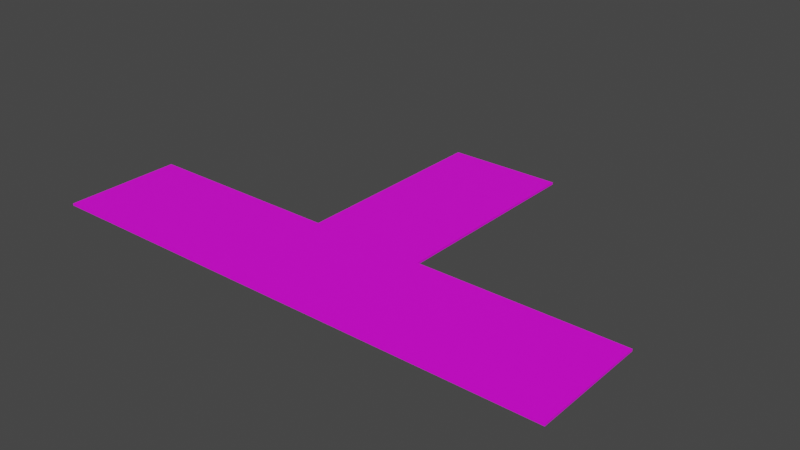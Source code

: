 # Source: RouteHautDouble.blend  (saved by Blender 2.90.8; exported with 4.5.12 LTS)
import bpy
from mathutils import Matrix  # noqa: F401  (used for matrix-valued properties, if any)

bpy.ops.wm.read_factory_settings(use_empty=True)
scene = bpy.context.scene
scene.name = 'Scene'

# ---- collections
col_collection = bpy.data.collections.new('Collection'); scene.collection.children.link(col_collection)

# ---- images (referenced by path relative to the original .blend; pixels are not part of the script)
import os
ASSET_DIR = os.environ.get("B2B_ASSET_DIR", "")  # directory of the original .blend (textures are referenced by path, not embedded)
HERE = os.path.dirname(os.path.abspath(__file__))  # packed textures are extracted next to this script under _unpacked/

def load_image(name, relpath, width, height, colorspace="sRGB"):
    """Load a texture the original file referenced (path relative to the .blend, or extracted next to this script)."""
    p = next((c for c in (os.path.join(HERE, relpath), os.path.join(ASSET_DIR, relpath)) if relpath and os.path.exists(c)), "")
    if p:
        img = bpy.data.images.load(p, check_existing=True)
        img.name = name
    else:  # same state as the original file: an image datablock whose file is absent (Cycles renders it pink)
        img = bpy.data.images.new(name, width, height)
        img.source = "FILE"
        img.filepath = "//" + (relpath or name)
    img.colorspace_settings.name = colorspace
    return img
img_png_clipart_brown_dirt_dirt_road_texture_mapping_information_as = load_image('png-clipart-brown-dirt-dirt-road-texture-mapping-information-as', 'png-clipart-brown-dirt-dirt-road-texture-mapping-information-asphalt-texture-3d-computer-graphics-image-file-formats.png', 1024, 1024, 'sRGB')

# ---- materials (node trees are filled in below, after node groups)
mat_glacesombre = bpy.data.materials.new('GlaceSombre')
mat_glacesombre.use_transparent_shadow = False
mat_route = bpy.data.materials.new('Route')
mat_route.use_transparent_shadow = False

# ---- material node trees
mat_glacesombre.use_nodes = True; mat_glacesombre.node_tree.nodes.clear()
_N = mat_glacesombre.node_tree.nodes; _L = mat_glacesombre.node_tree.links
n0 = _N.new('ShaderNodeBsdfPrincipled'); n0.name = 'Principled BSDF'; n0.location = (10, 300)
n0.distribution = 'GGX'
n0.subsurface_method = 'BURLEY'
n0.inputs[0].default_value = (0.1111, 0.4916, 0.8, 1.0)
n0.inputs[3].default_value = 1.45
n0.inputs[27].default_value = (0.0, 0.0, 0.0, 1.0)
n0.inputs[28].default_value = 1.0
n1 = _N.new('ShaderNodeOutputMaterial'); n1.name = 'Material Output'; n1.location = (300, 300)
n2 = _N.new('ShaderNodeNormalMap'); n2.name = 'Normal Map'; n2.location = (-215, -278)
_L.new(n0.outputs[0], n1.inputs[0])
_L.new(n2.outputs[0], n0.inputs[5])
n1.is_active_output = True
mat_route.use_nodes = True; mat_route.node_tree.nodes.clear()
_N = mat_route.node_tree.nodes; _L = mat_route.node_tree.links
n0 = _N.new('ShaderNodeBsdfPrincipled'); n0.name = 'Principled BSDF'; n0.location = (10, 300)
n0.distribution = 'GGX'
n0.subsurface_method = 'BURLEY'
n0.inputs[3].default_value = 1.45
n0.inputs[27].default_value = (0.0, 0.0, 0.0, 1.0)
n0.inputs[28].default_value = 1.0
n1 = _N.new('ShaderNodeOutputMaterial'); n1.name = 'Material Output'; n1.location = (300, 300)
n2 = _N.new('ShaderNodeTexImage'); n2.name = 'Image Texture'; n2.location = (-308, 488)
n2.image = img_png_clipart_brown_dirt_dirt_road_texture_mapping_information_as
_L.new(n0.outputs[0], n1.inputs[0])
_L.new(n2.outputs[0], n0.inputs[0])
n1.is_active_output = True

# ---- world
world_world = bpy.data.worlds.new('World'); scene.world = world_world
world_world.use_nodes = True; world_world.node_tree.nodes.clear()
_N = world_world.node_tree.nodes; _L = world_world.node_tree.links
n0 = _N.new('ShaderNodeOutputWorld'); n0.name = 'World Output'; n0.location = (300, 300)
n1 = _N.new('ShaderNodeBackground'); n1.name = 'Background'; n1.location = (10, 300)
n1.inputs[0].default_value = (0.05088, 0.05088, 0.05088, 1.0)
_L.new(n1.outputs[0], n0.inputs[0])
n0.is_active_output = True
world_world.color = (0.05088, 0.05088, 0.05088)
world_world.use_sun_shadow = False
world_world.sun_shadow_jitter_overblur = 0.0

# ---- meshes
me_cube_001 = bpy.data.meshes.new('Cube.001')
me_cube_001.from_pydata([(0.7226, 0.6701, 0.005404), (0.7226, -0.7359, 0.005404), (0.7226, -0.7359, 0.02907), (0.7226, 0.6701, 0.02907), (-3.275, -0.7359, 0.005404), (-3.275, 0.6701, 0.005404), (-3.275, 0.6701, 0.02907), (-3.275, -0.7359, 0.02907), (-0.7208, 0.6701, 0.02907), (-0.7208, -0.7359, 0.02907), (-0.7208, -0.7359, 0.005404), (-0.7208, 0.6701, 0.005404), (-0.7208, 3.174, 0.005404), (0.7226, 3.174, 0.005404), (0.7226, 3.174, 0.02907), (-0.7208, 3.174, 0.02907), (0.7226, -0.03292, 0.02907), (-3.275, -0.03292, 0.02907), (0.7226, -0.03292, 0.005404), (-3.275, -0.03292, 0.005404), (-0.7208, -0.03292, 0.005404), (-0.7208, -0.03292, 0.02907), (0.0008861, -0.7359, 0.02907), (0.0008862, 0.6701, 0.005404), (0.0008861, 0.6701, 0.02907), (0.0008859, -0.7359, 0.005404), (0.0008863, 3.174, 0.005404), (0.0008861, 3.174, 0.02907), (0.0008861, -0.03292, 0.02907), (0.0008861, -0.03292, 0.005404), (3.285, -0.03292, 0.02907), (3.285, 0.6701, 0.02907), (3.285, -0.03292, 0.005404), (3.285, -0.7359, 0.005404), (3.285, -0.7359, 0.02907), (3.285, 0.6701, 0.005404)], [], [(22, 25, 1, 2), (21, 17, 7, 9), (20, 19, 5, 11), (17, 19, 4, 7), (18, 0, 35, 32), (29, 20, 11, 23), (28, 21, 9, 22), (7, 4, 10, 9), (3, 0, 13, 14), (8, 11, 5, 6), (26, 27, 14, 13), (23, 11, 12, 26), (24, 3, 14, 27), (11, 8, 15, 12), (24, 8, 21, 28), (25, 10, 20, 29), (2, 1, 33, 34), (6, 5, 19, 17), (10, 4, 19, 20), (8, 6, 17, 21), (1, 25, 29, 18), (3, 24, 28, 16), (8, 24, 27, 15), (0, 23, 26, 13), (12, 15, 27, 26), (16, 28, 22, 2), (18, 29, 23, 0), (9, 10, 25, 22), (30, 32, 35, 31), (34, 33, 32, 30), (16, 2, 34, 30), (1, 18, 32, 33), (3, 16, 30, 31), (0, 3, 31, 35)])
me_cube_001.polygons.foreach_set('material_index', [1, 1, 1, 1, 1, 1, 1, 1, 1, 1, 1, 1, 1, 1, 1, 1, 1, 1, 1, 1, 1, 1, 1, 1, 1, 1, 1, 1, 1, 1, 1, 1, 1, 1])
_uv = me_cube_001.uv_layers.new(name='UVMap')
_uv.uv.foreach_set('vector', [0.625, 0.5176, 0.3417, 0.5509, 0.3346, 0.5, 0.625, 0.4596, 0.5256, 0.3553, 0.5256, 1.006, 0.4033, 1.006, 0.4033, 0.3553, 0.4824, 0.5286, 0.4824, 0.6909, 0.3978, 0.6909, 0.3978, 0.5286, 0.625, 0.875, 0.375, 0.875, 0.375, 0.7904, 0.625, 0.7904, 0.4824, 0.4409, 0.3978, 0.4409, 0.3978, 0.4409, 0.4824, 0.4409, 0.4824, 0.4848, 0.4824, 0.5286, 0.3978, 0.5286, 0.3978, 0.4848, 0.5256, 0.1796, 0.5256, 0.3553, 0.4033, 0.3553, 0.4033, 0.1796, 0.625, 0.7904, 0.375, 0.7904, 0.3488, 0.6018, 0.625, 0.5756, 0.625, 0.2904, 0.375, 0.2904, 0.375, 0.2904, 0.625, 0.2904, 0.6478, 0.3553, 0.3978, 0.5286, 0.3978, 0.6909, 0.625, 0.9596, 0.3864, 0.4095, 0.6478, 0.1796, 0.6478, 0.003906, 0.375, 0.2904, 0.3978, 0.4848, 0.3978, 0.5286, 0.3978, 0.5286, 0.3978, 0.4848, 0.6412, 0.2587, 0.6442, 0.007007, 0.5111, 0.01011, 0.5159, 0.2618, 0.3978, 0.5286, 0.6478, 0.3553, 0.6478, 0.3553, 0.3978, 0.5286, 0.6478, 0.1796, 0.6478, 0.3553, 0.5256, 0.3553, 0.5256, 0.1796, 0.567, 0.4848, 0.567, 0.5286, 0.4824, 0.5286, 0.4824, 0.4848, 0.625, 0.4596, 0.3346, 0.5, 0.3346, 0.5, 0.625, 0.4596, 0.625, 0.9596, 0.375, 0.9596, 0.375, 0.875, 0.625, 0.875, 0.567, 0.5286, 0.567, 0.6909, 0.4824, 0.6909, 0.4824, 0.5286, 0.6478, 0.3553, 0.6478, 1.006, 0.5256, 1.006, 0.5256, 0.3553, 0.567, 0.4409, 0.567, 0.4848, 0.4824, 0.4848, 0.4824, 0.4409, 0.6478, 0.003906, 0.6478, 0.1796, 0.5256, 0.1796, 0.5256, 0.003906, 0.6381, 0.5103, 0.6412, 0.2587, 0.5159, 0.2618, 0.5208, 0.5134, 0.3978, 0.4409, 0.3978, 0.4848, 0.3978, 0.4848, 0.3978, 0.4409, 0.3978, 0.5286, 0.6478, 0.3553, 0.6478, 0.1796, 0.3864, 0.4095, 0.5256, 0.003906, 0.5256, 0.1796, 0.4033, 0.1796, 0.4033, 0.003906, 0.4824, 0.4409, 0.4824, 0.4848, 0.3978, 0.4848, 0.3978, 0.4409, 0.625, 0.5756, 0.3488, 0.6018, 0.3417, 0.5509, 0.625, 0.5176, 0.625, 0.375, 0.375, 0.375, 0.375, 0.2904, 0.625, 0.2904, 0.625, 0.4596, 0.375, 0.4596, 0.375, 0.375, 0.625, 0.375, 0.5167, 0.6488, 0.3901, 0.6519, 0.4033, 0.003906, 0.5229, -0.0007443, 0.567, 0.4409, 0.4824, 0.4409, 0.4824, 0.4409, 0.567, 0.4409, 0.6301, 0.6317, 0.5167, 0.6488, 0.5229, -0.0007443, 0.6469, -0.002295, 0.375, 0.2904, 0.625, 0.2904, 0.625, 0.2904, 0.375, 0.2904])
me_cube_001.materials.append(mat_glacesombre)
me_cube_001.materials.append(mat_route)
me_cube_001.use_remesh_fix_poles = True
me_cube_001.use_remesh_preserve_attributes = False
me_cube_001.use_mirror_vertex_groups = False
me_cube_001.update()

# ---- objects
ob_cube = bpy.data.objects.new('Cube', me_cube_001)

# ---- transforms, parenting, visibility, modifiers, constraints
ob_cube.location = (0.0, 1.49e-08, -1.863e-09)
ob_cube.scale = (0.9126, 0.9548, 1.011)
ob_cube.lineart.crease_threshold = 0.0

# ---- collection membership
col_collection.objects.link(ob_cube)

# ---- scene / render settings (as saved in the file)
scene.frame_start = 1; scene.frame_end = 250; scene.frame_set(1)
scene.render.engine = 'BLENDER_EEVEE_NEXT'
scene.cycles.use_denoising = False
scene.cycles.samples = 128
scene.cycles.sampling_pattern = 'TABULATED_SOBOL'
scene.cycles.use_adaptive_sampling = False
scene.cycles.use_light_tree = False
scene.view_settings.view_transform = 'Filmic'
bpy.context.view_layer.update()

# ---- added for rendering (the .blend has no active camera and no usable light): camera, sun
cam_auto = bpy.data.cameras.new('AutoCamera')
cam_auto.lens = 50.0
cam_auto.sensor_width = 36.0
cam_auto.clip_end = 1000.0
ob_auto_camera = bpy.data.objects.new('AutoCamera', cam_auto)
scene.collection.objects.link(ob_auto_camera)
ob_auto_camera.location = (6.53197, -6.66931, 5.23958)
ob_auto_camera.rotation_euler = (1.09748, -7.21219e-08, 0.694738)
scene.camera = ob_auto_camera
light_auto_sun = bpy.data.lights.new('AutoSun', 'SUN')
light_auto_sun.energy = 3.0
light_auto_sun.angle = 0.0523599
ob_auto_sun = bpy.data.objects.new('AutoSun', light_auto_sun)
scene.collection.objects.link(ob_auto_sun)
ob_auto_sun.rotation_euler = (0.872665, 0.174533, 0.523599)
bpy.context.view_layer.update()
